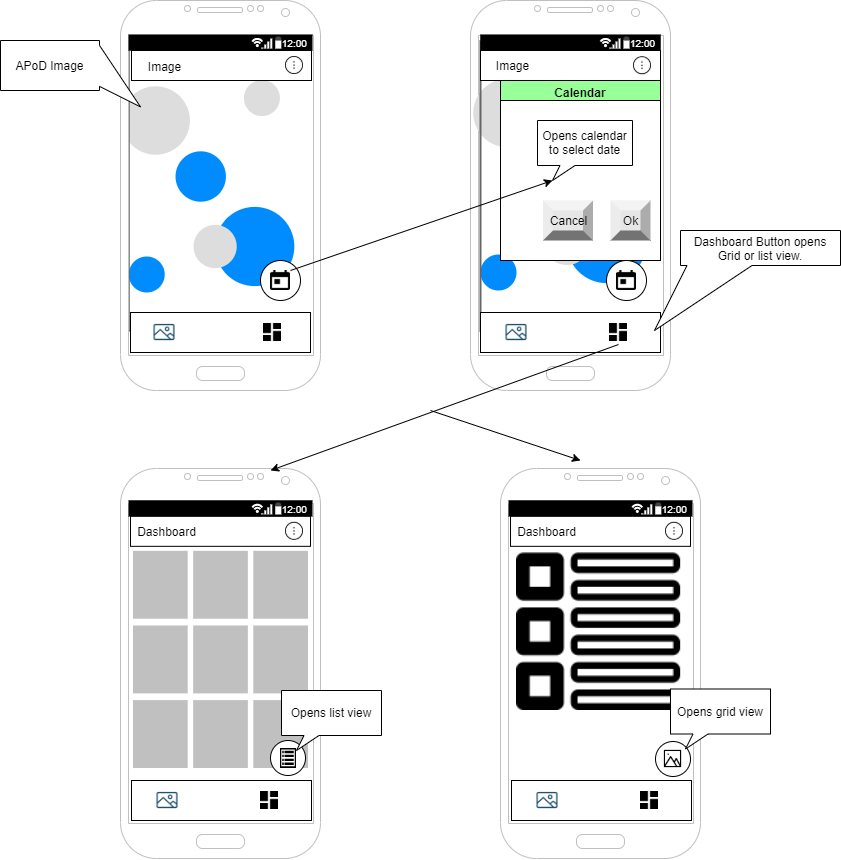

The diagram above was exported from draw.io. Its source (the exported page's mxGraphModel, read from the mxfile embedded in the PNG):
<mxGraphModel dx="1919" dy="577" grid="1" gridSize="10" guides="1" tooltips="1" connect="1" arrows="1" fold="1" page="1" pageScale="1" pageWidth="850" pageHeight="1100" math="0" shadow="0">
  <root>
    <mxCell id="0" />
    <mxCell id="1" parent="0" />
    <mxCell id="yhGkoqOSeWeYSa07yg06-131" value="" style="shape=image;html=1;verticalAlign=top;verticalLabelPosition=bottom;labelBackgroundColor=#ffffff;imageAspect=0;aspect=fixed;image=https://cdn2.iconfinder.com/data/icons/interface-12/24/interface-45-128.png;fillColor=#000000;" vertex="1" parent="1">
      <mxGeometry x="496" y="575.83" width="164.17" height="164.17" as="geometry" />
    </mxCell>
    <mxCell id="yhGkoqOSeWeYSa07yg06-2" value="" style="verticalLabelPosition=bottom;shadow=0;dashed=0;align=center;html=1;verticalAlign=top;strokeWidth=1;shape=mxgraph.mockup.graphics.bubbleChart;strokeColor=none;strokeColor2=none;strokeColor3=#666666;fillColor2=#008cff;fillColor3=#dddddd;" vertex="1" parent="1">
      <mxGeometry x="108.22" y="80" width="180" height="280" as="geometry" />
    </mxCell>
    <mxCell id="yhGkoqOSeWeYSa07yg06-1" value="" style="verticalLabelPosition=bottom;verticalAlign=top;html=1;shadow=0;dashed=0;strokeWidth=1;shape=mxgraph.android.phone2;strokeColor=#c0c0c0;" vertex="1" parent="1">
      <mxGeometry x="100" y="30" width="200" height="390" as="geometry" />
    </mxCell>
    <mxCell id="yhGkoqOSeWeYSa07yg06-5" value="" style="ellipse;whiteSpace=wrap;html=1;aspect=fixed;" vertex="1" parent="1">
      <mxGeometry x="240" y="290" width="40" height="40" as="geometry" />
    </mxCell>
    <mxCell id="yhGkoqOSeWeYSa07yg06-8" value="" style="verticalLabelPosition=bottom;verticalAlign=top;html=1;shadow=0;dashed=0;strokeWidth=1;shape=mxgraph.android.phone2;strokeColor=#c0c0c0;" vertex="1" parent="1">
      <mxGeometry x="450" y="30" width="200" height="390" as="geometry" />
    </mxCell>
    <mxCell id="yhGkoqOSeWeYSa07yg06-9" value="" style="verticalLabelPosition=bottom;shadow=0;dashed=0;align=center;html=1;verticalAlign=top;strokeWidth=1;shape=mxgraph.mockup.graphics.bubbleChart;strokeColor=none;strokeColor2=none;strokeColor3=#666666;fillColor2=#008cff;fillColor3=#dddddd;fillColor=#FFFFFF;" vertex="1" parent="1">
      <mxGeometry x="460" y="70" width="180" height="290" as="geometry" />
    </mxCell>
    <mxCell id="yhGkoqOSeWeYSa07yg06-10" value="Calendar" style="swimlane;fillColor=#99FF99;" vertex="1" parent="1">
      <mxGeometry x="480" y="110" width="160" height="180" as="geometry">
        <mxRectangle x="475" y="110" width="80" height="23" as="alternateBounds" />
      </mxGeometry>
    </mxCell>
    <mxCell id="yhGkoqOSeWeYSa07yg06-32" value="" style="whiteSpace=wrap;html=1;aspect=fixed;fillColor=#FFFFFF;" vertex="1" parent="yhGkoqOSeWeYSa07yg06-10">
      <mxGeometry y="20" width="160" height="160" as="geometry" />
    </mxCell>
    <mxCell id="yhGkoqOSeWeYSa07yg06-12" value="Opens calendar to select date" style="whiteSpace=wrap;html=1;shape=mxgraph.basic.rectCallout;dx=30;dy=15;boundedLbl=1;" vertex="1" parent="yhGkoqOSeWeYSa07yg06-10">
      <mxGeometry x="37" y="40" width="95" height="60" as="geometry" />
    </mxCell>
    <mxCell id="yhGkoqOSeWeYSa07yg06-14" value="Cancel" style="labelPosition=center;verticalLabelPosition=middle;align=center;html=1;shape=mxgraph.basic.shaded_button;dx=10;fillColor=#E6E6E6;strokeColor=none;" vertex="1" parent="yhGkoqOSeWeYSa07yg06-10">
      <mxGeometry x="42.5" y="120" width="50" height="40" as="geometry" />
    </mxCell>
    <mxCell id="yhGkoqOSeWeYSa07yg06-13" value="Ok" style="labelPosition=center;verticalLabelPosition=middle;align=center;html=1;shape=mxgraph.basic.shaded_button;dx=10;fillColor=#E6E6E6;strokeColor=none;" vertex="1" parent="yhGkoqOSeWeYSa07yg06-10">
      <mxGeometry x="110" y="120.00000000000006" width="40" height="40" as="geometry" />
    </mxCell>
    <mxCell id="yhGkoqOSeWeYSa07yg06-34" value="" style="rounded=0;whiteSpace=wrap;html=1;fillColor=#FFFFFF;" vertex="1" parent="yhGkoqOSeWeYSa07yg06-10">
      <mxGeometry x="-20" y="-30" width="180" height="30" as="geometry" />
    </mxCell>
    <mxCell id="yhGkoqOSeWeYSa07yg06-42" value="" style="shape=image;html=1;verticalAlign=top;verticalLabelPosition=bottom;labelBackgroundColor=#ffffff;imageAspect=0;aspect=fixed;image=https://cdn2.iconfinder.com/data/icons/arrows-and-universal-actions-icon-set/256/more_circle-128.png;fillColor=#FFFFFF;direction=south;" vertex="1" parent="yhGkoqOSeWeYSa07yg06-10">
      <mxGeometry x="132" y="-23.799999999999955" width="18" height="18" as="geometry" />
    </mxCell>
    <mxCell id="yhGkoqOSeWeYSa07yg06-53" value="Image" style="text;html=1;align=center;verticalAlign=middle;resizable=0;points=[];autosize=1;" vertex="1" parent="yhGkoqOSeWeYSa07yg06-10">
      <mxGeometry x="-13" y="-25" width="50" height="20" as="geometry" />
    </mxCell>
    <mxCell id="yhGkoqOSeWeYSa07yg06-16" value="" style="rounded=0;whiteSpace=wrap;html=1;fillColor=#FFFFFF;" vertex="1" parent="1">
      <mxGeometry x="110" y="342" width="180" height="40" as="geometry" />
    </mxCell>
    <mxCell id="yhGkoqOSeWeYSa07yg06-17" value="" style="shape=image;html=1;verticalAlign=top;verticalLabelPosition=bottom;labelBackgroundColor=#ffffff;imageAspect=0;aspect=fixed;image=https://cdn4.iconfinder.com/data/icons/evil-icons-user-interface/64/picture-128.png;fillColor=#FFFFFF;" vertex="1" parent="1">
      <mxGeometry x="130" y="348" width="28" height="28" as="geometry" />
    </mxCell>
    <mxCell id="yhGkoqOSeWeYSa07yg06-18" value="" style="shape=image;html=1;verticalAlign=top;verticalLabelPosition=bottom;labelBackgroundColor=#ffffff;imageAspect=0;aspect=fixed;image=https://cdn3.iconfinder.com/data/icons/google-material-design-icons/48/ic_dashboard_48px-128.png;fillColor=#FFFFFF;" vertex="1" parent="1">
      <mxGeometry x="240" y="350" width="24" height="24" as="geometry" />
    </mxCell>
    <mxCell id="yhGkoqOSeWeYSa07yg06-20" value="" style="rounded=0;whiteSpace=wrap;html=1;fillColor=#FFFFFF;" vertex="1" parent="1">
      <mxGeometry x="460" y="342" width="180" height="40" as="geometry" />
    </mxCell>
    <mxCell id="yhGkoqOSeWeYSa07yg06-22" value="" style="shape=image;html=1;verticalAlign=top;verticalLabelPosition=bottom;labelBackgroundColor=#ffffff;imageAspect=0;aspect=fixed;image=https://cdn3.iconfinder.com/data/icons/google-material-design-icons/48/ic_dashboard_48px-128.png;fillColor=#FFFFFF;" vertex="1" parent="1">
      <mxGeometry x="586" y="350" width="24" height="24" as="geometry" />
    </mxCell>
    <mxCell id="yhGkoqOSeWeYSa07yg06-23" value="" style="shape=image;html=1;verticalAlign=top;verticalLabelPosition=bottom;labelBackgroundColor=#ffffff;imageAspect=0;aspect=fixed;image=https://cdn4.iconfinder.com/data/icons/evil-icons-user-interface/64/picture-128.png;fillColor=#FFFFFF;" vertex="1" parent="1">
      <mxGeometry x="482" y="348" width="28" height="28" as="geometry" />
    </mxCell>
    <mxCell id="yhGkoqOSeWeYSa07yg06-24" value="" style="verticalLabelPosition=bottom;verticalAlign=top;html=1;shadow=0;dashed=0;strokeWidth=1;shape=mxgraph.android.phone2;strokeColor=#c0c0c0;fillColor=#FFFFFF;" vertex="1" parent="1">
      <mxGeometry x="100" y="498" width="200" height="390" as="geometry" />
    </mxCell>
    <mxCell id="yhGkoqOSeWeYSa07yg06-26" value="APoD Image" style="whiteSpace=wrap;html=1;shape=mxgraph.basic.rectCallout;dx=24.6;dy=41;boundedLbl=1;fillColor=#FFFFFF;direction=north;" vertex="1" parent="1">
      <mxGeometry x="-20" y="70" width="140" height="50" as="geometry" />
    </mxCell>
    <mxCell id="yhGkoqOSeWeYSa07yg06-28" value="" style="rounded=0;whiteSpace=wrap;html=1;fillColor=#FFFFFF;" vertex="1" parent="1">
      <mxGeometry x="111" y="80" width="180" height="30" as="geometry" />
    </mxCell>
    <mxCell id="yhGkoqOSeWeYSa07yg06-29" value="" style="strokeWidth=1;html=1;shadow=0;dashed=0;shape=mxgraph.android.statusBar;align=center;fillColor=#000000;strokeColor=#ffffff;fontColor=#ffffff;fontSize=10;" vertex="1" parent="1">
      <mxGeometry x="108.22000000000001" y="64.17" width="183.57" height="15.825" as="geometry" />
    </mxCell>
    <mxCell id="yhGkoqOSeWeYSa07yg06-30" value="" style="strokeWidth=1;html=1;shadow=0;dashed=0;shape=mxgraph.android.statusBar;align=center;fillColor=#000000;strokeColor=#ffffff;fontColor=#ffffff;fontSize=10;" vertex="1" parent="1">
      <mxGeometry x="108.22" y="530" width="183.57" height="15.825" as="geometry" />
    </mxCell>
    <mxCell id="yhGkoqOSeWeYSa07yg06-31" value="" style="strokeWidth=1;html=1;shadow=0;dashed=0;shape=mxgraph.android.statusBar;align=center;fillColor=#000000;strokeColor=#ffffff;fontColor=#ffffff;fontSize=10;" vertex="1" parent="1">
      <mxGeometry x="460" y="64.17" width="180" height="15.83" as="geometry" />
    </mxCell>
    <mxCell id="yhGkoqOSeWeYSa07yg06-33" value="" style="shape=image;html=1;verticalAlign=top;verticalLabelPosition=bottom;labelBackgroundColor=#ffffff;imageAspect=0;aspect=fixed;image=https://cdn1.iconfinder.com/data/icons/material-core/20/today-128.png;fillColor=#FFFFFF;" vertex="1" parent="1">
      <mxGeometry x="250" y="300" width="20" height="20" as="geometry" />
    </mxCell>
    <mxCell id="yhGkoqOSeWeYSa07yg06-38" value="" style="ellipse;whiteSpace=wrap;html=1;aspect=fixed;" vertex="1" parent="1">
      <mxGeometry x="586" y="290" width="40" height="40" as="geometry" />
    </mxCell>
    <mxCell id="yhGkoqOSeWeYSa07yg06-39" value="" style="shape=image;html=1;verticalAlign=top;verticalLabelPosition=bottom;labelBackgroundColor=#ffffff;imageAspect=0;aspect=fixed;image=https://cdn1.iconfinder.com/data/icons/material-core/20/today-128.png;fillColor=#FFFFFF;" vertex="1" parent="1">
      <mxGeometry x="596" y="300" width="20" height="20" as="geometry" />
    </mxCell>
    <mxCell id="yhGkoqOSeWeYSa07yg06-40" value="" style="rounded=0;whiteSpace=wrap;html=1;fillColor=#FFFFFF;" vertex="1" parent="1">
      <mxGeometry x="110.00999999999999" y="545.83" width="180" height="30" as="geometry" />
    </mxCell>
    <mxCell id="yhGkoqOSeWeYSa07yg06-41" value="" style="shape=image;html=1;verticalAlign=top;verticalLabelPosition=bottom;labelBackgroundColor=#ffffff;imageAspect=0;aspect=fixed;image=https://cdn2.iconfinder.com/data/icons/arrows-and-universal-actions-icon-set/256/more_circle-128.png;fillColor=#FFFFFF;direction=south;" vertex="1" parent="1">
      <mxGeometry x="264" y="551.83" width="18" height="18" as="geometry" />
    </mxCell>
    <mxCell id="yhGkoqOSeWeYSa07yg06-43" value="" style="shape=image;html=1;verticalAlign=top;verticalLabelPosition=bottom;labelBackgroundColor=#ffffff;imageAspect=0;aspect=fixed;image=https://cdn2.iconfinder.com/data/icons/arrows-and-universal-actions-icon-set/256/more_circle-128.png;fillColor=#FFFFFF;direction=south;" vertex="1" parent="1">
      <mxGeometry x="264" y="86" width="18" height="18" as="geometry" />
    </mxCell>
    <mxCell id="yhGkoqOSeWeYSa07yg06-48" value="" style="endArrow=classic;html=1;entryX=0;entryY=0;entryDx=15;entryDy=60;entryPerimeter=0;" edge="1" parent="1" target="yhGkoqOSeWeYSa07yg06-12">
      <mxGeometry width="50" height="50" relative="1" as="geometry">
        <mxPoint x="270" y="300" as="sourcePoint" />
        <mxPoint x="320" y="250" as="targetPoint" />
      </mxGeometry>
    </mxCell>
    <mxCell id="yhGkoqOSeWeYSa07yg06-49" value="Image" style="text;html=1;align=center;verticalAlign=middle;resizable=0;points=[];autosize=1;" vertex="1" parent="1">
      <mxGeometry x="119" y="86" width="50" height="20" as="geometry" />
    </mxCell>
    <mxCell id="yhGkoqOSeWeYSa07yg06-52" value="Dashboard" style="text;html=1;align=center;verticalAlign=middle;resizable=0;points=[];autosize=1;" vertex="1" parent="1">
      <mxGeometry x="111" y="550.83" width="70" height="20" as="geometry" />
    </mxCell>
    <mxCell id="yhGkoqOSeWeYSa07yg06-56" value="" style="html=1;verticalLabelPosition=bottom;labelBackgroundColor=#ffffff;verticalAlign=top;shadow=0;dashed=0;strokeWidth=1;shape=mxgraph.ios7ui.iconGrid;fillColor=#c0c0c0;gridSize=3,3;" vertex="1" parent="1">
      <mxGeometry x="112.5" y="580.34" width="175" height="217.17" as="geometry" />
    </mxCell>
    <mxCell id="yhGkoqOSeWeYSa07yg06-57" value="" style="ellipse;whiteSpace=wrap;html=1;aspect=fixed;fillColor=#FFFFFF;" vertex="1" parent="1">
      <mxGeometry x="250" y="770" width="35" height="35" as="geometry" />
    </mxCell>
    <mxCell id="yhGkoqOSeWeYSa07yg06-55" value="" style="html=1;aspect=fixed;strokeColor=none;shadow=0;align=center;verticalAlign=top;fillColor=#000000;shape=mxgraph.gcp2.view_list" vertex="1" parent="1">
      <mxGeometry x="259.4" y="777.5" width="16.21" height="20.01" as="geometry" />
    </mxCell>
    <mxCell id="yhGkoqOSeWeYSa07yg06-58" value="" style="rounded=0;whiteSpace=wrap;html=1;fillColor=#FFFFFF;" vertex="1" parent="1">
      <mxGeometry x="111" y="810" width="180" height="40" as="geometry" />
    </mxCell>
    <mxCell id="yhGkoqOSeWeYSa07yg06-59" value="" style="shape=image;html=1;verticalAlign=top;verticalLabelPosition=bottom;labelBackgroundColor=#ffffff;imageAspect=0;aspect=fixed;image=https://cdn3.iconfinder.com/data/icons/google-material-design-icons/48/ic_dashboard_48px-128.png;fillColor=#FFFFFF;" vertex="1" parent="1">
      <mxGeometry x="237" y="818" width="24" height="24" as="geometry" />
    </mxCell>
    <mxCell id="yhGkoqOSeWeYSa07yg06-60" value="" style="shape=image;html=1;verticalAlign=top;verticalLabelPosition=bottom;labelBackgroundColor=#ffffff;imageAspect=0;aspect=fixed;image=https://cdn4.iconfinder.com/data/icons/evil-icons-user-interface/64/picture-128.png;fillColor=#FFFFFF;" vertex="1" parent="1">
      <mxGeometry x="133" y="816" width="28" height="28" as="geometry" />
    </mxCell>
    <mxCell id="yhGkoqOSeWeYSa07yg06-61" value="" style="endArrow=classic;html=1;exitX=0.5;exitY=1;exitDx=0;exitDy=0;entryX=0.75;entryY=0.005;entryDx=0;entryDy=0;entryPerimeter=0;" edge="1" parent="1" source="yhGkoqOSeWeYSa07yg06-22" target="yhGkoqOSeWeYSa07yg06-24">
      <mxGeometry width="50" height="50" relative="1" as="geometry">
        <mxPoint x="400" y="497.06" as="sourcePoint" />
        <mxPoint x="330" y="490" as="targetPoint" />
      </mxGeometry>
    </mxCell>
    <mxCell id="yhGkoqOSeWeYSa07yg06-62" value="" style="verticalLabelPosition=bottom;verticalAlign=top;html=1;shadow=0;dashed=0;strokeWidth=1;shape=mxgraph.android.phone2;strokeColor=#c0c0c0;fillColor=#FFFFFF;" vertex="1" parent="1">
      <mxGeometry x="480" y="498" width="200" height="390" as="geometry" />
    </mxCell>
    <mxCell id="yhGkoqOSeWeYSa07yg06-63" value="" style="strokeWidth=1;html=1;shadow=0;dashed=0;shape=mxgraph.android.statusBar;align=center;fillColor=#000000;strokeColor=#ffffff;fontColor=#ffffff;fontSize=10;" vertex="1" parent="1">
      <mxGeometry x="488.22" y="530" width="183.57" height="15.825" as="geometry" />
    </mxCell>
    <mxCell id="yhGkoqOSeWeYSa07yg06-64" value="" style="rounded=0;whiteSpace=wrap;html=1;fillColor=#FFFFFF;" vertex="1" parent="1">
      <mxGeometry x="490.01" y="545.83" width="180" height="30" as="geometry" />
    </mxCell>
    <mxCell id="yhGkoqOSeWeYSa07yg06-65" value="" style="shape=image;html=1;verticalAlign=top;verticalLabelPosition=bottom;labelBackgroundColor=#ffffff;imageAspect=0;aspect=fixed;image=https://cdn2.iconfinder.com/data/icons/arrows-and-universal-actions-icon-set/256/more_circle-128.png;fillColor=#FFFFFF;direction=south;" vertex="1" parent="1">
      <mxGeometry x="644" y="551.83" width="18" height="18" as="geometry" />
    </mxCell>
    <mxCell id="yhGkoqOSeWeYSa07yg06-66" value="Dashboard" style="text;html=1;align=center;verticalAlign=middle;resizable=0;points=[];autosize=1;" vertex="1" parent="1">
      <mxGeometry x="491" y="550.83" width="70" height="20" as="geometry" />
    </mxCell>
    <mxCell id="yhGkoqOSeWeYSa07yg06-70" value="" style="rounded=0;whiteSpace=wrap;html=1;fillColor=#FFFFFF;" vertex="1" parent="1">
      <mxGeometry x="491" y="810" width="180" height="40" as="geometry" />
    </mxCell>
    <mxCell id="yhGkoqOSeWeYSa07yg06-71" value="" style="shape=image;html=1;verticalAlign=top;verticalLabelPosition=bottom;labelBackgroundColor=#ffffff;imageAspect=0;aspect=fixed;image=https://cdn3.iconfinder.com/data/icons/google-material-design-icons/48/ic_dashboard_48px-128.png;fillColor=#FFFFFF;" vertex="1" parent="1">
      <mxGeometry x="617" y="818" width="24" height="24" as="geometry" />
    </mxCell>
    <mxCell id="yhGkoqOSeWeYSa07yg06-72" value="" style="shape=image;html=1;verticalAlign=top;verticalLabelPosition=bottom;labelBackgroundColor=#ffffff;imageAspect=0;aspect=fixed;image=https://cdn4.iconfinder.com/data/icons/evil-icons-user-interface/64/picture-128.png;fillColor=#FFFFFF;" vertex="1" parent="1">
      <mxGeometry x="513" y="816" width="28" height="28" as="geometry" />
    </mxCell>
    <mxCell id="yhGkoqOSeWeYSa07yg06-68" value="" style="ellipse;whiteSpace=wrap;html=1;aspect=fixed;fillColor=#FFFFFF;" vertex="1" parent="1">
      <mxGeometry x="635.01" y="771" width="35" height="35" as="geometry" />
    </mxCell>
    <mxCell id="yhGkoqOSeWeYSa07yg06-54" value="" style="shape=image;html=1;verticalAlign=top;verticalLabelPosition=bottom;labelBackgroundColor=#ffffff;imageAspect=0;aspect=fixed;image=https://cdn2.iconfinder.com/data/icons/user-interface-outline-10/32/22-Photo-128.png;fillColor=#FFFFFF;" vertex="1" parent="1">
      <mxGeometry x="642.51" y="778.5" width="20" height="20" as="geometry" />
    </mxCell>
    <mxCell id="yhGkoqOSeWeYSa07yg06-133" value="" style="endArrow=classic;html=1;" edge="1" parent="1">
      <mxGeometry width="50" height="50" relative="1" as="geometry">
        <mxPoint x="410" y="440" as="sourcePoint" />
        <mxPoint x="560" y="490" as="targetPoint" />
      </mxGeometry>
    </mxCell>
    <mxCell id="yhGkoqOSeWeYSa07yg06-134" value="Dashboard Button opens Grid or list view." style="whiteSpace=wrap;html=1;shape=mxgraph.basic.rectCallout;dx=39;dy=65;boundedLbl=1;fillColor=#FFFFFF;" vertex="1" parent="1">
      <mxGeometry x="660" y="260" width="160" height="100" as="geometry" />
    </mxCell>
    <mxCell id="yhGkoqOSeWeYSa07yg06-135" value="Opens list view" style="whiteSpace=wrap;html=1;shape=mxgraph.basic.rectCallout;dx=30;dy=15;boundedLbl=1;fillColor=#FFFFFF;" vertex="1" parent="1">
      <mxGeometry x="261" y="720" width="100" height="60" as="geometry" />
    </mxCell>
    <mxCell id="yhGkoqOSeWeYSa07yg06-136" value="Opens grid view" style="whiteSpace=wrap;html=1;shape=mxgraph.basic.rectCallout;dx=30;dy=15;boundedLbl=1;fillColor=#FFFFFF;" vertex="1" parent="1">
      <mxGeometry x="650" y="718.5" width="100" height="60" as="geometry" />
    </mxCell>
  </root>
</mxGraphModel>